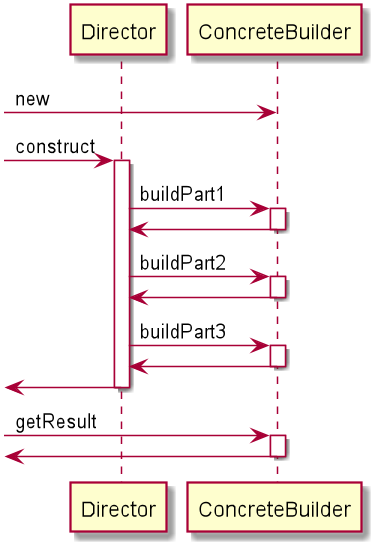

The diagram above was rendered by PlantUML. Its source (embedded in the PNG):
@startuml
participant Director
participant ConcreteBuilder

create ConcreteBuilder
-> ConcreteBuilder : new
[-> Director : construct
activate Director

Director -> ConcreteBuilder : buildPart1
activate ConcreteBuilder
ConcreteBuilder -> Director
deactivate ConcreteBuilder
Director -> ConcreteBuilder : buildPart2
activate ConcreteBuilder
ConcreteBuilder -> Director
deactivate ConcreteBuilder
Director -> ConcreteBuilder : buildPart3
activate ConcreteBuilder
ConcreteBuilder -> Director
deactivate ConcreteBuilder

[<- Director
deactivate Director

[-> ConcreteBuilder : getResult
activate ConcreteBuilder
[<- ConcreteBuilder
deactivate ConcreteBuilder

@enduml